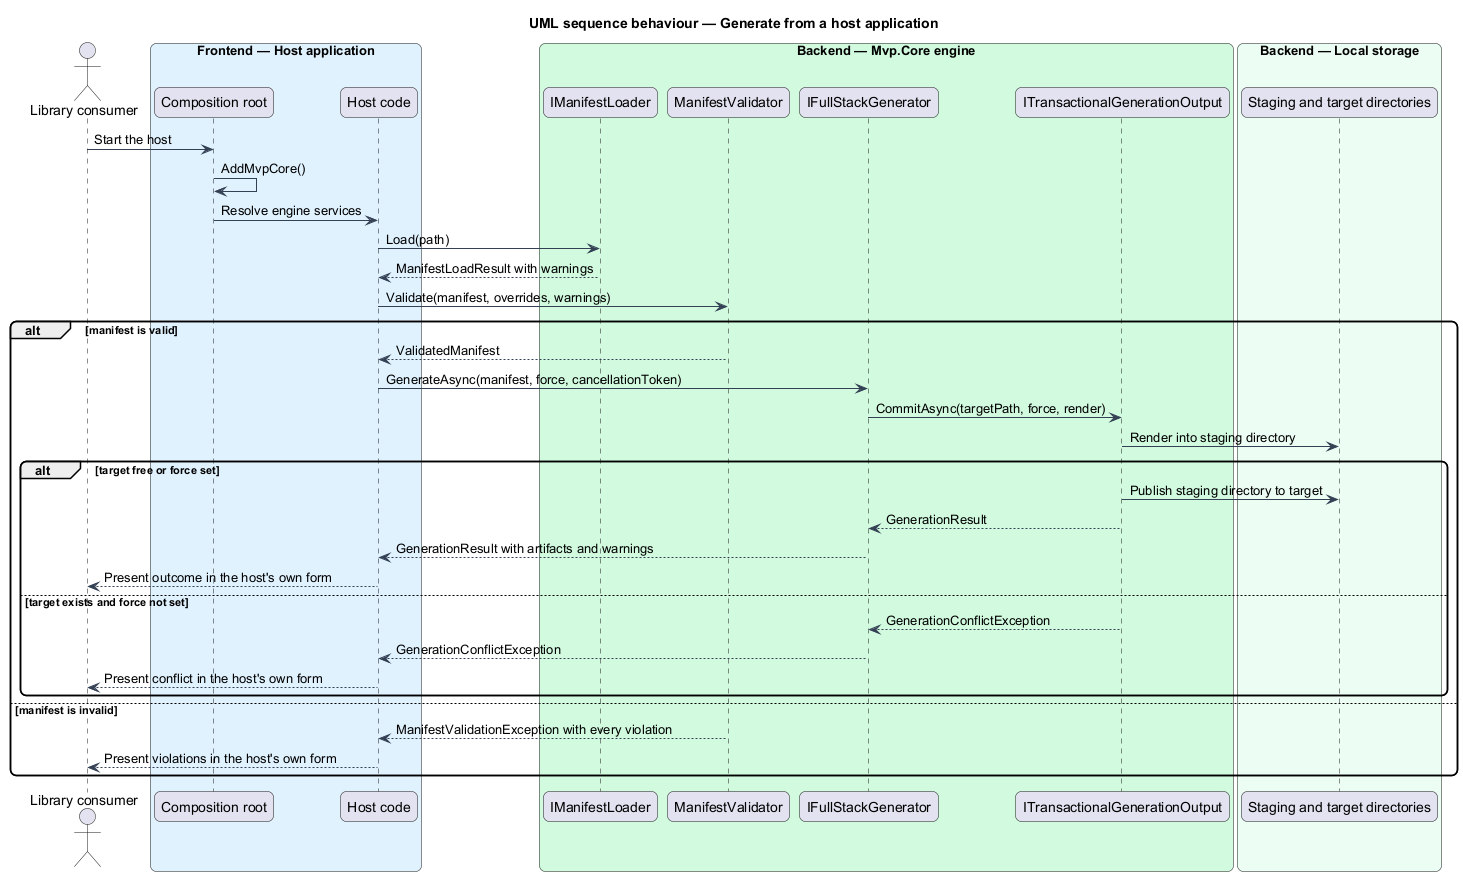

The diagram above was rendered by PlantUML. Its source (embedded in the PNG):
@startuml
title UML sequence behaviour — Generate from a host application
skinparam backgroundColor #FFFFFF
skinparam shadowing false
skinparam roundcorner 12
skinparam defaultFontName Arial
skinparam ArrowColor #344054
actor "Library consumer" as actor
box "Frontend — Host application" #E0F2FE
  participant "Composition root" as root
  participant "Host code" as host
end box
box "Backend — Mvp.Core engine" #D1FADF
  participant "IManifestLoader" as loader
  participant "ManifestValidator" as validator
  participant "IFullStackGenerator" as generator
  participant "ITransactionalGenerationOutput" as output
end box
box "Backend — Local storage" #ECFDF3
  participant "Staging and target directories" as storage
end box
actor -> root : Start the host
root -> root : AddMvpCore()
root -> host : Resolve engine services
host -> loader : Load(path)
loader --> host : ManifestLoadResult with warnings
host -> validator : Validate(manifest, overrides, warnings)
alt manifest is valid
  validator --> host : ValidatedManifest
  host -> generator : GenerateAsync(manifest, force, cancellationToken)
  generator -> output : CommitAsync(targetPath, force, render)
  output -> storage : Render into staging directory
  alt target free or force set
    output -> storage : Publish staging directory to target
    output --> generator : GenerationResult
    generator --> host : GenerationResult with artifacts and warnings
    host --> actor : Present outcome in the host's own form
  else target exists and force not set
    output --> generator : GenerationConflictException
    generator --> host : GenerationConflictException
    host --> actor : Present conflict in the host's own form
  end
else manifest is invalid
  validator --> host : ManifestValidationException with every violation
  host --> actor : Present violations in the host's own form
end
@enduml